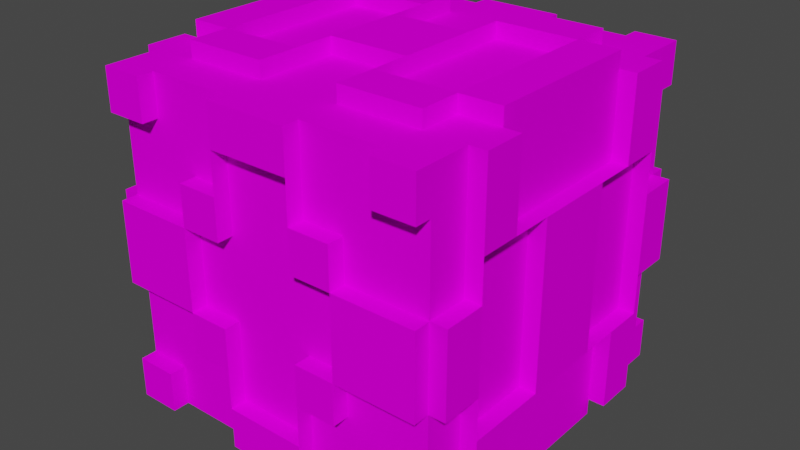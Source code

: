# Source: Prop3.blend  (saved by Blender 2.80.75; exported with 4.5.12 LTS)
import bpy
from mathutils import Matrix  # noqa: F401  (used for matrix-valued properties, if any)

bpy.ops.wm.read_factory_settings(use_empty=True)
scene = bpy.context.scene
scene.name = 'Scene'

# ---- collections
col_collection = bpy.data.collections.new('Collection'); scene.collection.children.link(col_collection)

# ---- images (referenced by path relative to the original .blend; pixels are not part of the script)
import os
ASSET_DIR = os.environ.get("B2B_ASSET_DIR", "")  # directory of the original .blend (textures are referenced by path, not embedded)
HERE = os.path.dirname(os.path.abspath(__file__))  # packed textures are extracted next to this script under _unpacked/

def load_image(name, relpath, width, height, colorspace="sRGB"):
    """Load a texture the original file referenced (path relative to the .blend, or extracted next to this script)."""
    p = next((c for c in (os.path.join(HERE, relpath), os.path.join(ASSET_DIR, relpath)) if relpath and os.path.exists(c)), "")
    if p:
        img = bpy.data.images.load(p, check_existing=True)
        img.name = name
    else:  # same state as the original file: an image datablock whose file is absent (Cycles renders it pink)
        img = bpy.data.images.new(name, width, height)
        img.source = "FILE"
        img.filepath = "//" + (relpath or name)
    img.colorspace_settings.name = colorspace
    return img
img_grunge_2710970_960_720_jpg = load_image('grunge-2710970_960_720.jpg', 'grunge-2710970_960_720.jpg', 1024, 1024, 'sRGB')

# ---- materials (node trees are filled in below, after node groups)
mat_material = bpy.data.materials.new('Material')
mat_material.alpha_threshold = 0.0
mat_material.use_transparent_shadow = False
mat_material.line_color = (0.0, 0.0, 0.0, 1.0)

# ---- material node trees
mat_material.use_nodes = True; mat_material.node_tree.nodes.clear()
_N = mat_material.node_tree.nodes; _L = mat_material.node_tree.links
n0 = _N.new('ShaderNodeOutputMaterial'); n0.name = 'Material Output'; n0.location = (300, 300)
n1 = _N.new('ShaderNodeBsdfDiffuse'); n1.name = 'Diffuse BSDF'; n1.location = (42, 300)
n2 = _N.new('ShaderNodeTexImage'); n2.name = 'Image Texture'; n2.location = (120, 596)
n2.image = img_grunge_2710970_960_720_jpg
_L.new(n2.outputs[0], n1.inputs[0])
_L.new(n1.outputs[0], n0.inputs[0])
n0.is_active_output = True

# ---- world
world_world = bpy.data.worlds.new('World'); scene.world = world_world
world_world.use_nodes = True; world_world.node_tree.nodes.clear()
_N = world_world.node_tree.nodes; _L = world_world.node_tree.links
n0 = _N.new('ShaderNodeOutputWorld'); n0.name = 'World Output'; n0.location = (300, 300)
n1 = _N.new('ShaderNodeBackground'); n1.name = 'Background'; n1.location = (10, 300)
n1.inputs[0].default_value = (0.05088, 0.05088, 0.05088, 1.0)
_L.new(n1.outputs[0], n0.inputs[0])
n0.is_active_output = True
world_world.color = (0.05088, 0.05088, 0.05088)
world_world.use_sun_shadow = False
world_world.sun_shadow_jitter_overblur = 0.0

# ---- meshes
me_cube = bpy.data.meshes.new('Cube')
me_cube.from_pydata([(0.0, 0.0, 1.0), (1.0, 0.0, 1.0), (1.0, 0.0, 0.0), (0.0, 0.0, 0.0), (0.0, -1.0, 1.0), (1.0, -1.0, 1.0), (1.0, -1.0, 0.0), (0.0, -1.0, 0.0), (0.0, 0.0, 0.5), (0.5, 0.0, 1.0), (1.0, 0.0, 0.5), (0.5, 0.0, 0.0), (0.0, -1.0, 0.5), (0.5, -1.0, 1.0), (1.0, -1.0, 0.5), (0.5, -1.0, 0.0), (0.0, -0.5, 1.0), (1.0, -0.5, 1.0), (1.0, -0.5, 0.0), (0.0, -0.5, 0.0), (0.5, -0.5, 0.0), (0.0, -0.5, 0.5), (1.0, -0.5, 0.5), (0.5, -0.5, 1.0), (0.5, -1.0, 0.5), (0.5, 0.0, 0.5), (0.0, 0.0, 0.25), (0.25, 0.0, 1.0), (1.0, 0.0, 0.25), (0.25, 0.0, 0.0), (0.0, -1.0, 0.25), (0.25, -1.0, 1.0), (1.0, -1.0, 0.25), (0.25, -1.0, 0.0), (0.0, -0.75, 1.0), (1.0, -0.25, 1.0), (1.0, -0.25, 0.0), (0.0, -0.75, 0.0), (0.0, 0.0, 0.75), (0.75, 0.0, 1.0), (1.0, 0.0, 0.75), (0.75, 0.0, 0.0), (0.0, -1.0, 0.75), (0.75, -1.0, 1.0), (1.0, -1.0, 0.75), (0.75, -1.0, 0.0), (0.0, -0.25, 1.0), (1.0, -0.75, 1.0), (1.0, -0.75, 0.0), (0.0, -0.25, 0.0), (0.5, -0.75, 0.0), (0.5, -0.25, 0.0), (0.25, -0.5, 0.0), (0.75, -0.5, 0.0), (0.0, -0.75, 0.5), (0.0, -0.25, 0.5), (0.0, -0.5, 0.75), (0.0, -0.5, 0.25), (1.0, -0.75, 0.5), (1.0, -0.25, 0.5), (1.0, -0.5, 0.25), (1.0, -0.5, 0.75), (0.5, -0.75, 1.0), (0.5, -0.25, 1.0), (0.75, -0.5, 1.0), (0.25, -0.5, 1.0), (0.25, -1.0, 0.5), (0.75, -1.0, 0.5), (0.5, -1.0, 0.25), (0.5, -1.0, 0.75), (0.5, 0.0, 0.75), (0.5, 0.0, 0.25), (0.75, 0.0, 0.5), (0.25, 0.0, 0.5), (0.25, 0.0, 0.25), (0.75, 0.0, 0.25), (0.75, 0.0, 0.75), (0.75, -1.0, 0.75), (0.75, -1.0, 0.25), (0.25, -1.0, 0.25), (0.25, -0.25, 1.0), (0.75, -0.25, 1.0), (0.75, -0.75, 1.0), (1.0, -0.25, 0.75), (1.0, -0.25, 0.25), (1.0, -0.75, 0.25), (0.0, -0.25, 0.25), (0.0, -0.25, 0.75), (0.0, -0.75, 0.75), (0.75, -0.25, 0.0), (0.25, -0.25, 0.0), (0.25, -0.75, 0.0), (0.75, -0.75, 0.0), (0.0, -0.75, 0.25), (1.0, -0.75, 0.75), (0.25, -0.75, 1.0), (0.25, -1.0, 0.75), (0.25, 0.0, 0.75), (0.0, 0.0, 1.1), (1.0, 0.0, 1.1), (1.0, -0.5, 1.1), (0.5, -0.5, 1.1), (0.25, 0.0, 1.1), (1.0, -0.25, 1.1), (0.75, 0.0, 1.1), (0.0, -0.25, 1.1), (0.5, -0.75, 1.1), (0.75, -0.5, 1.1), (0.25, -0.5, 1.1), (0.25, -0.25, 1.1), (0.75, -0.25, 1.1), (0.75, -0.75, 1.1), (0.25, -0.75, 1.1), (1.1, 0.0, 0.0), (1.1, -1.0, 0.0), (1.1, 0.0, 0.5), (1.1, -0.5, 1.0), (1.1, -0.5, 0.5), (1.1, 0.0, 0.25), (1.1, -1.0, 0.25), (1.1, -0.25, 0.0), (1.1, -0.75, 1.0), (1.1, -0.75, 0.0), (1.1, -0.75, 0.5), (1.1, -0.25, 0.5), (1.1, -0.5, 0.75), (1.1, -0.25, 0.25), (1.1, -0.75, 0.25), (1.1, -0.75, 0.75), (0.0, -1.1, 1.0), (1.0, -1.1, 1.0), (1.0, -1.1, 0.0), (0.5, -1.1, 0.0), (0.5, -1.1, 0.5), (0.25, -1.1, 1.0), (1.0, -1.1, 0.25), (0.0, -1.1, 0.75), (0.75, -1.1, 1.0), (1.0, -1.1, 0.75), (0.75, -1.1, 0.0), (0.25, -1.1, 0.5), (0.5, -1.1, 0.25), (0.75, -1.1, 0.75), (0.75, -1.1, 0.25), (0.25, -1.1, 0.25), (0.25, -1.1, 0.75)], [], [(97, 38, 0, 27), (77, 44, 138, 142), (95, 34, 4, 31), (94, 47, 5, 44), (93, 37, 7, 30), (92, 48, 6, 45), (91, 50, 15, 33), (90, 51, 20, 52), (89, 36, 18, 53), (88, 54, 12, 42), (87, 55, 21, 56), (86, 49, 19, 57), (85, 58, 14, 32), (84, 59, 22, 60), (83, 35, 17, 61), (82, 62, 13, 43), (81, 63, 23, 64), (80, 46, 16, 65), (79, 66, 12, 30), (78, 67, 24, 68), (77, 43, 13, 69), (76, 70, 9, 39), (75, 71, 25, 72), (74, 26, 8, 73), (71, 74, 73, 25), (11, 29, 74, 71), (29, 3, 26, 74), (28, 75, 72, 10), (2, 41, 75, 28), (41, 11, 71, 75), (40, 76, 39, 1), (10, 72, 76, 40), (72, 25, 70, 76), (67, 77, 69, 24), (14, 44, 77, 67), (68, 15, 132, 141), (31, 4, 129, 134), (4, 42, 136, 129), (32, 14, 67, 78), (33, 79, 30, 7), (15, 68, 79, 33), (15, 45, 139, 132), (63, 80, 65, 23), (9, 27, 80, 63), (64, 23, 101, 107), (95, 62, 106, 112), (65, 95, 112, 108), (39, 9, 63, 81), (47, 82, 43, 5), (17, 64, 82, 47), (82, 64, 107, 111), (59, 83, 61, 22), (10, 40, 83, 59), (40, 1, 35, 83), (36, 84, 60, 18), (22, 61, 125, 117), (84, 36, 120, 126), (6, 48, 122, 114), (18, 60, 85, 48), (60, 22, 58, 85), (55, 86, 57, 21), (8, 26, 86, 55), (26, 3, 49, 86), (46, 87, 56, 16), (0, 38, 87, 46), (38, 8, 55, 87), (34, 88, 42, 4), (16, 56, 88, 34), (56, 21, 54, 88), (51, 89, 53, 20), (11, 41, 89, 51), (41, 2, 36, 89), (49, 90, 52, 19), (3, 29, 90, 49), (29, 11, 51, 90), (37, 91, 33, 7), (19, 52, 91, 37), (52, 20, 50, 91), (50, 92, 45, 15), (20, 53, 92, 50), (53, 18, 48, 92), (54, 93, 30, 12), (21, 57, 93, 54), (57, 19, 37, 93), (58, 94, 44, 14), (59, 22, 117, 124), (36, 2, 113, 120), (62, 95, 31, 13), (80, 27, 102, 109), (65, 16, 34, 95), (66, 96, 42, 12), (24, 69, 96, 66), (69, 13, 31, 96), (70, 97, 27, 9), (25, 73, 97, 70), (73, 8, 38, 97), (102, 98, 105, 109), (103, 110, 107, 100), (99, 104, 110, 103), (107, 101, 106, 111), (101, 108, 112, 106), (46, 80, 109, 105), (62, 82, 111, 106), (17, 35, 103, 100), (81, 64, 107, 110), (39, 81, 110, 104), (27, 0, 98, 102), (64, 17, 100, 107), (0, 46, 105, 98), (35, 1, 99, 103), (65, 80, 109, 108), (1, 39, 104, 99), (23, 65, 108, 101), (113, 118, 126, 120), (118, 115, 124, 126), (122, 127, 119, 114), (117, 125, 128, 123), (125, 116, 121, 128), (28, 10, 115, 118), (59, 84, 126, 124), (32, 6, 114, 119), (58, 22, 117, 123), (17, 47, 121, 116), (85, 32, 119, 127), (10, 59, 124, 115), (94, 58, 123, 128), (47, 94, 128, 121), (48, 85, 127, 122), (61, 17, 116, 125), (2, 28, 118, 113), (85, 58, 123, 127), (145, 134, 129, 136), (138, 130, 137, 142), (139, 143, 141, 132), (131, 135, 143, 139), (141, 133, 140, 144), (5, 43, 137, 130), (79, 68, 141, 144), (6, 32, 135, 131), (42, 96, 145, 136), (24, 66, 140, 133), (44, 5, 130, 138), (43, 77, 142, 137), (45, 6, 131, 139), (66, 79, 144, 140), (66, 96, 145, 140), (78, 68, 141, 143), (68, 24, 133, 141), (96, 31, 134, 145), (32, 78, 143, 135)])
_uv = me_cube.uv_layers.new(name='UVMap')
_uv.uv.foreach_set('vector', [0.2766, 0.6903, 0.2997, 0.6634, 0.3141, 0.6911, 0.291, 0.718, 0.1443, 0.5777, 0.1212, 0.6045, 0.1155, 0.5935, 0.1386, 0.5666, 0.2511, 0.4978, 0.2654, 0.5255, 0.2423, 0.5524, 0.228, 0.5247, 0.4957, 0.6129, 0.5188, 0.586, 0.5332, 0.6137, 0.5101, 0.6406, 0.3053, 0.7457, 0.291, 0.718, 0.3141, 0.6911, 0.3284, 0.7188, 0.3977, 0.6381, 0.3834, 0.6104, 0.4065, 0.5835, 0.4208, 0.6112, 0.4264, 0.6936, 0.4121, 0.6659, 0.4352, 0.639, 0.4495, 0.6667, 0.3802, 0.7474, 0.3659, 0.7197, 0.389, 0.6928, 0.4033, 0.7205, 0.3515, 0.6919, 0.3372, 0.6642, 0.3603, 0.6373, 0.3746, 0.665, 0.334, 0.8012, 0.3197, 0.7734, 0.3428, 0.7466, 0.3571, 0.7743, 0.2878, 0.855, 0.2735, 0.8272, 0.2966, 0.8003, 0.3109, 0.8281, 0.2591, 0.7995, 0.2448, 0.7718, 0.2679, 0.7449, 0.2822, 0.7726, 0.4208, 0.6112, 0.4439, 0.5843, 0.4583, 0.6121, 0.4352, 0.639, 0.3778, 0.528, 0.4008, 0.5011, 0.4152, 0.5289, 0.3921, 0.5558, 0.4726, 0.6398, 0.4957, 0.6129, 0.5101, 0.6406, 0.487, 0.6675, 0.4008, 0.5011, 0.3778, 0.528, 0.3634, 0.5003, 0.3865, 0.4734, 0.1499, 0.66, 0.173, 0.6331, 0.1874, 0.6608, 0.1643, 0.6877, 0.2972, 0.444, 0.3116, 0.4717, 0.2885, 0.4986, 0.2741, 0.4709, 0.3029, 0.5264, 0.2798, 0.5533, 0.2654, 0.5255, 0.2885, 0.4986, 0.3172, 0.5541, 0.3316, 0.5818, 0.3085, 0.6087, 0.2941, 0.581, 0.3459, 0.6096, 0.3603, 0.6373, 0.3372, 0.6642, 0.3228, 0.6365, 0.2304, 0.744, 0.2535, 0.7171, 0.2679, 0.7449, 0.2448, 0.7718, 0.2017, 0.6886, 0.2248, 0.6617, 0.2392, 0.6894, 0.2161, 0.7163, 0.2479, 0.6348, 0.271, 0.6079, 0.2854, 0.6356, 0.2623, 0.6625, 0.2248, 0.6617, 0.2479, 0.6348, 0.2623, 0.6625, 0.2392, 0.6894, 0.2105, 0.634, 0.2336, 0.6071, 0.2479, 0.6348, 0.2248, 0.6617, 0.2336, 0.6071, 0.2567, 0.5802, 0.271, 0.6079, 0.2479, 0.6348, 0.1786, 0.7155, 0.2017, 0.6886, 0.2161, 0.7163, 0.193, 0.7432, 0.1643, 0.6877, 0.1874, 0.6608, 0.2017, 0.6886, 0.1786, 0.7155, 0.1874, 0.6608, 0.2105, 0.634, 0.2248, 0.6617, 0.2017, 0.6886, 0.2073, 0.7709, 0.2304, 0.744, 0.2448, 0.7718, 0.2217, 0.7987, 0.193, 0.7432, 0.2161, 0.7163, 0.2304, 0.744, 0.2073, 0.7709, 0.2161, 0.7163, 0.2392, 0.6894, 0.2535, 0.7171, 0.2304, 0.744, 0.3316, 0.5818, 0.3459, 0.6096, 0.3228, 0.6365, 0.3085, 0.6087, 0.3547, 0.5549, 0.369, 0.5827, 0.3459, 0.6096, 0.3316, 0.5818, 0.2107, 0.4914, 0.2338, 0.4645, 0.2396, 0.4756, 0.2165, 0.5025, 0.2858, 0.4218, 0.2627, 0.4487, 0.2569, 0.4376, 0.28, 0.4107, 0.1414, 0.5721, 0.1645, 0.5452, 0.1703, 0.5563, 0.1472, 0.5832, 0.3403, 0.5272, 0.3547, 0.5549, 0.3316, 0.5818, 0.3172, 0.5541, 0.326, 0.4995, 0.3029, 0.5264, 0.2885, 0.4986, 0.3116, 0.4717, 0.3403, 0.5272, 0.3172, 0.5541, 0.3029, 0.5264, 0.326, 0.4995, 0.2338, 0.4645, 0.2569, 0.4376, 0.2627, 0.4487, 0.2396, 0.4756, 0.173, 0.6331, 0.1961, 0.6062, 0.2105, 0.634, 0.1874, 0.6608, 0.1587, 0.6054, 0.1818, 0.5785, 0.1961, 0.6062, 0.173, 0.6331, 0.4585, 0.4695, 0.4354, 0.4964, 0.4297, 0.4853, 0.4528, 0.4584, 0.447, 0.4474, 0.4239, 0.4743, 0.4182, 0.4632, 0.4413, 0.4363, 0.4039, 0.4354, 0.4269, 0.4085, 0.4327, 0.4196, 0.4096, 0.4465, 0.1356, 0.6323, 0.1587, 0.6054, 0.173, 0.6331, 0.1499, 0.66, 0.2192, 0.5793, 0.2336, 0.6071, 0.2105, 0.634, 0.1961, 0.6062, 0.2423, 0.5524, 0.2567, 0.5802, 0.2336, 0.6071, 0.2192, 0.5793, 0.3896, 0.3364, 0.3665, 0.3633, 0.3608, 0.3522, 0.3839, 0.3253, 0.4495, 0.6667, 0.4726, 0.6398, 0.487, 0.6675, 0.4639, 0.6944, 0.4352, 0.639, 0.4583, 0.6121, 0.4726, 0.6398, 0.4495, 0.6667, 0.4583, 0.6121, 0.4814, 0.5852, 0.4957, 0.6129, 0.4726, 0.6398, 0.3547, 0.5549, 0.3778, 0.528, 0.3921, 0.5558, 0.369, 0.5827, 0.3377, 0.3791, 0.3146, 0.406, 0.3089, 0.3949, 0.332, 0.368, 0.2396, 0.4756, 0.2627, 0.4487, 0.2684, 0.4598, 0.2453, 0.4867, 0.4528, 0.4584, 0.4297, 0.4853, 0.4239, 0.4743, 0.447, 0.4474, 0.369, 0.5827, 0.3921, 0.5558, 0.4065, 0.5835, 0.3834, 0.6104, 0.3921, 0.5558, 0.4152, 0.5289, 0.4296, 0.5566, 0.4065, 0.5835, 0.2735, 0.8272, 0.2591, 0.7995, 0.2822, 0.7726, 0.2966, 0.8003, 0.2504, 0.8541, 0.236, 0.8264, 0.2591, 0.7995, 0.2735, 0.8272, 0.236, 0.8264, 0.2217, 0.7987, 0.2448, 0.7718, 0.2591, 0.7995, 0.3022, 0.8827, 0.2878, 0.855, 0.3109, 0.8281, 0.3253, 0.8558, 0.2791, 0.9096, 0.2647, 0.8819, 0.2878, 0.855, 0.3022, 0.8827, 0.2647, 0.8819, 0.2504, 0.8541, 0.2735, 0.8272, 0.2878, 0.855, 0.3484, 0.8289, 0.334, 0.8012, 0.3571, 0.7743, 0.3715, 0.802, 0.3253, 0.8558, 0.3109, 0.8281, 0.334, 0.8012, 0.3484, 0.8289, 0.3109, 0.8281, 0.2966, 0.8003, 0.3197, 0.7734, 0.334, 0.8012, 0.3659, 0.7197, 0.3515, 0.6919, 0.3746, 0.665, 0.389, 0.6928, 0.3428, 0.7466, 0.3284, 0.7188, 0.3515, 0.6919, 0.3659, 0.7197, 0.3284, 0.7188, 0.3141, 0.6911, 0.3372, 0.6642, 0.3515, 0.6919, 0.3946, 0.7751, 0.3802, 0.7474, 0.4033, 0.7205, 0.4177, 0.7482, 0.3715, 0.802, 0.3571, 0.7743, 0.3802, 0.7474, 0.3946, 0.7751, 0.3571, 0.7743, 0.3428, 0.7466, 0.3659, 0.7197, 0.3802, 0.7474, 0.4408, 0.7213, 0.4264, 0.6936, 0.4495, 0.6667, 0.4639, 0.6944, 0.4177, 0.7482, 0.4033, 0.7205, 0.4264, 0.6936, 0.4408, 0.7213, 0.4033, 0.7205, 0.389, 0.6928, 0.4121, 0.6659, 0.4264, 0.6936, 0.4121, 0.6659, 0.3977, 0.6381, 0.4208, 0.6112, 0.4352, 0.639, 0.389, 0.6928, 0.3746, 0.665, 0.3977, 0.6381, 0.4121, 0.6659, 0.3746, 0.665, 0.3603, 0.6373, 0.3834, 0.6104, 0.3977, 0.6381, 0.3197, 0.7734, 0.3053, 0.7457, 0.3284, 0.7188, 0.3428, 0.7466, 0.2966, 0.8003, 0.2822, 0.7726, 0.3053, 0.7457, 0.3197, 0.7734, 0.2822, 0.7726, 0.2679, 0.7449, 0.291, 0.718, 0.3053, 0.7457, 0.4439, 0.5843, 0.467, 0.5574, 0.4814, 0.5852, 0.4583, 0.6121, 0.2511, 0.4978, 0.228, 0.5247, 0.2222, 0.5136, 0.2453, 0.4867, 0.5188, 0.586, 0.4957, 0.6129, 0.49, 0.6018, 0.5131, 0.5749, 0.3778, 0.528, 0.3547, 0.5549, 0.3403, 0.5272, 0.3634, 0.5003, 0.3377, 0.3791, 0.3608, 0.3522, 0.3665, 0.3633, 0.3434, 0.3902, 0.2741, 0.4709, 0.2885, 0.4986, 0.2654, 0.5255, 0.2511, 0.4978, 0.2798, 0.5533, 0.2567, 0.5802, 0.2423, 0.5524, 0.2654, 0.5255, 0.3085, 0.6087, 0.3228, 0.6365, 0.2997, 0.6634, 0.2854, 0.6356, 0.3228, 0.6365, 0.3372, 0.6642, 0.3141, 0.6911, 0.2997, 0.6634, 0.2535, 0.7171, 0.2766, 0.6903, 0.291, 0.718, 0.2679, 0.7449, 0.2392, 0.6894, 0.2623, 0.6625, 0.2766, 0.6903, 0.2535, 0.7171, 0.2623, 0.6625, 0.2854, 0.6356, 0.2997, 0.6634, 0.2766, 0.6903, 0.176, 0.5674, 0.1991, 0.5405, 0.2135, 0.5682, 0.1904, 0.5951, 0.1212, 0.6045, 0.1443, 0.5777, 0.1587, 0.6054, 0.1356, 0.6323, 0.2366, 0.5413, 0.2135, 0.5682, 0.1991, 0.5405, 0.2222, 0.5136, 0.3721, 0.4457, 0.3865, 0.4734, 0.3634, 0.5003, 0.349, 0.4726, 0.3203, 0.4171, 0.3347, 0.4448, 0.3116, 0.4717, 0.2972, 0.444, 0.4844, 0.5195, 0.4613, 0.5464, 0.4555, 0.5353, 0.4786, 0.5084, 0.3839, 0.3253, 0.3608, 0.3522, 0.3551, 0.3411, 0.3782, 0.3142, 0.4212, 0.3974, 0.3981, 0.4243, 0.3924, 0.4132, 0.4155, 0.3863, 0.3866, 0.4021, 0.4097, 0.3753, 0.4155, 0.3863, 0.3924, 0.4132, 0.3751, 0.38, 0.3982, 0.3531, 0.404, 0.3642, 0.3809, 0.3911, 0.4412, 0.5075, 0.4643, 0.4806, 0.47, 0.4917, 0.4469, 0.5186, 0.3608, 0.3522, 0.3377, 0.3791, 0.332, 0.368, 0.3551, 0.3411, 0.4354, 0.4964, 0.4585, 0.4695, 0.4643, 0.4806, 0.4412, 0.5075, 0.3694, 0.3689, 0.3925, 0.342, 0.3982, 0.3531, 0.3751, 0.38, 0.3146, 0.406, 0.3377, 0.3791, 0.3434, 0.3902, 0.3203, 0.4171, 0.4269, 0.4085, 0.4039, 0.4354, 0.3981, 0.4243, 0.4212, 0.3974, 0.4757, 0.5028, 0.4527, 0.5297, 0.4469, 0.5186, 0.47, 0.4917, 0.3347, 0.4448, 0.3578, 0.418, 0.3721, 0.4457, 0.349, 0.4726, 0.3578, 0.418, 0.3434, 0.3902, 0.3665, 0.3633, 0.3809, 0.3911, 0.4152, 0.5289, 0.4383, 0.502, 0.4527, 0.5297, 0.4296, 0.5566, 0.3347, 0.4448, 0.3203, 0.4171, 0.3434, 0.3902, 0.3578, 0.418, 0.3578, 0.418, 0.3809, 0.3911, 0.3952, 0.4188, 0.3721, 0.4457, 0.3146, 0.406, 0.2915, 0.4329, 0.2858, 0.4218, 0.3089, 0.3949, 0.2165, 0.5025, 0.2396, 0.4756, 0.2453, 0.4867, 0.2222, 0.5136, 0.2627, 0.4487, 0.2858, 0.4218, 0.2915, 0.4329, 0.2684, 0.4598, 0.5016, 0.5527, 0.4785, 0.5796, 0.4727, 0.5685, 0.4958, 0.5416, 0.2423, 0.5524, 0.2192, 0.5793, 0.2135, 0.5682, 0.2366, 0.5413, 0.4901, 0.5306, 0.467, 0.5574, 0.4613, 0.5464, 0.4844, 0.5195, 0.2741, 0.4709, 0.2511, 0.4978, 0.2453, 0.4867, 0.2684, 0.4598, 0.4842, 0.5907, 0.5073, 0.5638, 0.5131, 0.5749, 0.49, 0.6018, 0.1472, 0.5832, 0.1703, 0.5563, 0.176, 0.5674, 0.1529, 0.5943, 0.3203, 0.4171, 0.2972, 0.444, 0.2915, 0.4329, 0.3146, 0.406, 0.1818, 0.5785, 0.1587, 0.6054, 0.1529, 0.5943, 0.176, 0.5674, 0.5073, 0.5638, 0.4842, 0.5907, 0.4785, 0.5796, 0.5016, 0.5527, 0.2972, 0.444, 0.2741, 0.4709, 0.2684, 0.4598, 0.2915, 0.4329, 0.4383, 0.502, 0.4152, 0.5289, 0.4008, 0.5011, 0.4239, 0.4743, 0.4096, 0.4465, 0.3865, 0.4734, 0.3721, 0.4457, 0.3952, 0.4188, 0.4439, 0.5843, 0.4208, 0.6112, 0.4065, 0.5835, 0.4296, 0.5566, 0.4239, 0.4743, 0.4008, 0.5011, 0.3865, 0.4734, 0.4096, 0.4465, 0.467, 0.5574, 0.4439, 0.5843, 0.4296, 0.5566, 0.4527, 0.5297, 0.2165, 0.5025, 0.1934, 0.5294, 0.1876, 0.5183, 0.2107, 0.4914, 0.3493, 0.33, 0.3724, 0.3031, 0.3782, 0.3142, 0.3551, 0.3411, 0.1819, 0.5072, 0.205, 0.4803, 0.2107, 0.4914, 0.1876, 0.5183, 0.2338, 0.4645, 0.2107, 0.4914, 0.205, 0.4803, 0.2281, 0.4534, 0.3551, 0.3411, 0.332, 0.368, 0.3262, 0.3569, 0.3493, 0.33, 0.3346, 0.5161, 0.3577, 0.4892, 0.3634, 0.5003, 0.3403, 0.5272, 0.4125, 0.4521, 0.4356, 0.4252, 0.4413, 0.4363, 0.4182, 0.4632, 0.1876, 0.5183, 0.1645, 0.5452, 0.1588, 0.5341, 0.1819, 0.5072, 0.28, 0.4107, 0.3031, 0.3838, 0.3089, 0.3949, 0.2858, 0.4218, 0.1703, 0.5563, 0.1934, 0.5294, 0.1991, 0.5405, 0.176, 0.5674, 0.332, 0.368, 0.3089, 0.3949, 0.3031, 0.3838, 0.3262, 0.3569, 0.1357, 0.561, 0.1588, 0.5341, 0.1645, 0.5452, 0.1414, 0.5721, 0.1934, 0.5294, 0.2165, 0.5025, 0.2222, 0.5136, 0.1991, 0.5405, 0.1934, 0.5294, 0.1703, 0.5563, 0.1645, 0.5452, 0.1876, 0.5183])
me_cube.materials.append(mat_material)
me_cube.use_remesh_preserve_volume = False
me_cube.use_remesh_preserve_attributes = False
me_cube.use_mirror_vertex_groups = False
me_cube.update()

# ---- objects
ob_cube = bpy.data.objects.new('Cube', me_cube)

# ---- transforms, parenting, visibility, modifiers, constraints
ob_cube.location = (0.0, 0.0, 0.0)
ob_cube.lock_rotations_4d = False
ob_cube.empty_display_type = 'ARROWS'
ob_cube.lineart.crease_threshold = 0.0
_m = ob_cube.modifiers.new('Mirror', 'MIRROR')
_m.use_axis = (True, True, True)

# ---- collection membership
col_collection.objects.link(ob_cube)

# ---- scene / render settings (as saved in the file)
scene.frame_start = 1; scene.frame_end = 250; scene.frame_set(1)
scene.render.engine = 'BLENDER_EEVEE_NEXT'
scene.cycles.use_denoising = False
scene.cycles.samples = 128
scene.cycles.sampling_pattern = 'TABULATED_SOBOL'
scene.cycles.use_adaptive_sampling = False
scene.cycles.use_light_tree = False
scene.view_settings.view_transform = 'Filmic'
bpy.context.view_layer.update()

# ---- added for rendering (the .blend has no active camera and no usable light): camera, sun
cam_auto = bpy.data.cameras.new('AutoCamera')
cam_auto.lens = 50.0
cam_auto.sensor_width = 36.0
cam_auto.clip_end = 1000.0
ob_auto_camera = bpy.data.objects.new('AutoCamera', cam_auto)
scene.collection.objects.link(ob_auto_camera)
ob_auto_camera.location = (3.52558, -4.2307, 2.82046)
ob_auto_camera.rotation_euler = (1.09748, -7.21219e-08, 0.694738)
scene.camera = ob_auto_camera
light_auto_sun = bpy.data.lights.new('AutoSun', 'SUN')
light_auto_sun.energy = 3.0
light_auto_sun.angle = 0.0523599
ob_auto_sun = bpy.data.objects.new('AutoSun', light_auto_sun)
scene.collection.objects.link(ob_auto_sun)
ob_auto_sun.rotation_euler = (0.872665, 0.174533, 0.523599)
bpy.context.view_layer.update()
